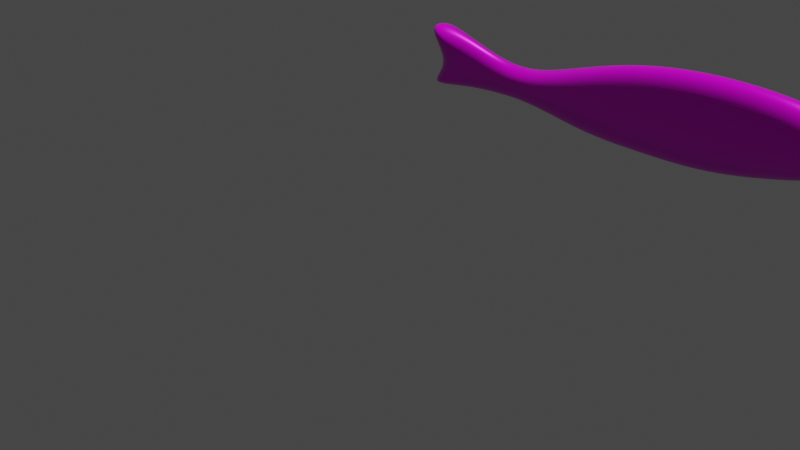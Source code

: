 # Source: goldfish.blend  (saved by Blender 2.81.16; exported with 4.5.12 LTS)
import bpy
from mathutils import Matrix  # noqa: F401  (used for matrix-valued properties, if any)

bpy.ops.wm.read_factory_settings(use_empty=True)
scene = bpy.context.scene
scene.name = 'Scene'

# ---- collections
col_collection = bpy.data.collections.new('Collection'); scene.collection.children.link(col_collection)
col_collection_1 = bpy.data.collections.new('Collection 1'); col_collection.children.link(col_collection_1)

# ---- images (referenced by path relative to the original .blend; pixels are not part of the script)
import os
ASSET_DIR = os.environ.get("B2B_ASSET_DIR", "")  # directory of the original .blend (textures are referenced by path, not embedded)
HERE = os.path.dirname(os.path.abspath(__file__))  # packed textures are extracted next to this script under _unpacked/

def load_image(name, relpath, width, height, colorspace="sRGB"):
    """Load a texture the original file referenced (path relative to the .blend, or extracted next to this script)."""
    p = next((c for c in (os.path.join(HERE, relpath), os.path.join(ASSET_DIR, relpath)) if relpath and os.path.exists(c)), "")
    if p:
        img = bpy.data.images.load(p, check_existing=True)
        img.name = name
    else:  # same state as the original file: an image datablock whose file is absent (Cycles renders it pink)
        img = bpy.data.images.new(name, width, height)
        img.source = "FILE"
        img.filepath = "//" + (relpath or name)
    img.colorspace_settings.name = colorspace
    return img
img_goldfish_care_for_beginners_jpg = load_image('goldfish-care-for-beginners.jpg', 'goldfish-care-for-beginners.jpg', 1024, 1024, 'sRGB')

# ---- materials (node trees are filled in below, after node groups)
mat_material_001 = bpy.data.materials.new('Material.001')
mat_material_001.use_transparent_shadow = False

# ---- material node trees
mat_material_001.use_nodes = True; mat_material_001.node_tree.nodes.clear()
_N = mat_material_001.node_tree.nodes; _L = mat_material_001.node_tree.links
n0 = _N.new('ShaderNodeOutputMaterial'); n0.name = 'Material Output'; n0.location = (571, 331)
n1 = _N.new('ShaderNodeTexImage'); n1.name = 'Image Texture'; n1.location = (-180, 238)
n1.image = img_goldfish_care_for_beginners_jpg
n2 = _N.new('ShaderNodeBsdfPrincipled'); n2.name = 'Principled BSDF'; n2.location = (406, 319)
n2.distribution = 'GGX'
n2.subsurface_method = 'BURLEY'
n2.inputs[1].default_value = 0.2473
n2.inputs[3].default_value = 1.45
n2.inputs[27].default_value = (0.0, 0.0, 0.0, 1.0)
n2.inputs[28].default_value = 1.0
n3 = _N.new('ShaderNodeNormalMap'); n3.name = 'Normal Map'; n3.location = (156, -29)
n3.inputs[0].default_value = 0.25
_L.new(n2.outputs[0], n0.inputs[0])
_L.new(n1.outputs[0], n2.inputs[0])
_L.new(n1.outputs[0], n2.inputs[13])
_L.new(n1.outputs[0], n2.inputs[2])
_L.new(n1.outputs[0], n3.inputs[1])
_L.new(n3.outputs[0], n2.inputs[5])
n0.is_active_output = True

# ---- world
world_world = bpy.data.worlds.new('World'); scene.world = world_world
world_world.use_nodes = True; world_world.node_tree.nodes.clear()
_N = world_world.node_tree.nodes; _L = world_world.node_tree.links
n0 = _N.new('ShaderNodeOutputWorld'); n0.name = 'World Output'; n0.location = (300, 300)
n1 = _N.new('ShaderNodeBackground'); n1.name = 'Background'; n1.location = (10, 300)
n1.inputs[0].default_value = (0.05088, 0.05088, 0.05088, 1.0)
_L.new(n1.outputs[0], n0.inputs[0])
n0.is_active_output = True
world_world.color = (0.05088, 0.05088, 0.05088)
world_world.use_sun_shadow = False
world_world.sun_shadow_jitter_overblur = 0.0

# ---- lights
light_point = bpy.data.lights.new('Point', 'SUN')
light_point.transmission_factor = 0.0
light_point.energy = 2.63
light_point.shadow_soft_size = 0.25

# ---- meshes
me_plane_001 = bpy.data.meshes.new('Plane.001')
me_plane_001.from_pydata([(-1.572, 0.2272, -0.1671), (-1.23, 0.3635, -0.1671), (-0.7133, 0.4157, -0.1671), (-0.2147, 0.3595, -0.1671), (0.2116, 0.203, -0.1671), (0.6886, 0.0113, -0.1279), (1.006, 0.04325, -0.1077), (1.33, 0.2031, -0.1243), (1.681, 0.4099, -0.1671), (1.389, -0.02977, -0.1243), (1.619, -0.2989, -0.1671), (1.324, -0.197, -0.1243), (1.009, -0.1845, -0.1077), (0.6831, -0.1915, -0.1279), (0.1935, -0.339, -0.1671), (-0.2328, -0.3711, -0.1671), (-0.735, -0.3992, -0.1671), (-1.266, -0.2541, -0.1671), (-1.582, -0.1254, -0.1671), (-1.776, 0.04559, -0.1671), (-1.77, 0.1064, -0.1671), (-1.572, 0.2272, 0.1671), (-1.23, 0.3635, 0.1671), (-0.7133, 0.4157, 0.1671), (-0.2147, 0.3595, 0.1671), (0.2116, 0.203, 0.1671), (0.6886, 0.0113, 0.1279), (1.006, 0.04325, 0.1077), (1.33, 0.2031, 0.1243), (1.681, 0.4099, 0.1671), (1.389, -0.02977, 0.1243), (1.619, -0.2989, 0.1671), (1.324, -0.197, 0.1243), (1.009, -0.1845, 0.1077), (0.6831, -0.1915, 0.1279), (0.1935, -0.339, 0.1671), (-0.2328, -0.3711, 0.1671), (-0.735, -0.3992, 0.1671), (-1.266, -0.2541, 0.1671), (-1.582, -0.1254, 0.1671), (-1.776, 0.04559, 0.1671), (-1.77, 0.1064, 0.1671), (-0.2205, -0.4913, -7.451e-08), (-0.7544, -0.5188, -2.831e-07), (0.9673, 0.1144, 2.98e-07), (1.283, 0.2847, 4.023e-07), (-1.324, -0.3652, -4.768e-07), (1.805, 0.4772, 6.109e-07), (1.499, -0.04564, 4.917e-07), (-1.651, 0.3297, -5.513e-07), (-1.273, 0.479, -4.47e-07), (-1.673, -0.2213, -5.662e-07), (1.756, -0.348, 5.96e-07), (1.315, -0.2864, 4.172e-07), (-0.7122, 0.5363, -2.682e-07), (-1.918, 0.006035, -6.407e-07), (1.001, -0.262, 3.278e-07), (-0.1726, 0.4753, -1.043e-07), (-1.902, 0.1638, -6.407e-07), (0.6945, -0.2834, 2.086e-07), (0.2719, 0.3134, 7.451e-08), (0.2221, -0.4574, 5.96e-08), (0.6974, 0.1033, 2.086e-07)], [], [(0, 1, 17, 18), (1, 2, 16, 17), (2, 3, 15, 16), (3, 4, 14, 15), (4, 5, 13, 14), (5, 6, 12, 13), (6, 7, 11, 12), (8, 9, 7), (10, 11, 9), (11, 7, 9), (19, 20, 0, 18), (21, 39, 38, 22), (22, 38, 37, 23), (23, 37, 36, 24), (24, 36, 35, 25), (25, 35, 34, 26), (26, 34, 33, 27), (27, 33, 32, 28), (29, 28, 30), (31, 30, 32), (32, 30, 28), (40, 39, 21, 41), (43, 42, 36, 37), (45, 44, 27, 28), (46, 43, 37, 38), (47, 45, 28, 29), (48, 47, 29, 30), (50, 49, 21, 22), (51, 46, 38, 39), (52, 48, 30, 31), (53, 52, 31, 32), (54, 50, 22, 23), (55, 51, 39, 40), (56, 53, 32, 33), (57, 54, 23, 24), (49, 58, 41, 21), (59, 56, 33, 34), (60, 57, 24, 25), (61, 59, 34, 35), (62, 60, 25, 26), (58, 55, 40, 41), (42, 61, 35, 36), (44, 62, 26, 27), (6, 5, 62, 44), (15, 14, 61, 42), (20, 19, 55, 58), (5, 4, 60, 62), (14, 13, 59, 61), (4, 3, 57, 60), (13, 12, 56, 59), (0, 20, 58, 49), (3, 2, 54, 57), (12, 11, 53, 56), (19, 18, 51, 55), (2, 1, 50, 54), (11, 10, 52, 53), (10, 9, 48, 52), (18, 17, 46, 51), (1, 0, 49, 50), (9, 8, 47, 48), (8, 7, 45, 47), (17, 16, 43, 46), (7, 6, 44, 45), (16, 15, 42, 43)])
_uv = me_plane_001.uv_layers.new(name='fish uv map')
_uv.uv.foreach_set('vector', [0.233, 0.5431, 0.2955, 0.5696, 0.289, 0.4495, 0.2312, 0.4745, 0.2955, 0.5696, 0.39, 0.5797, 0.3861, 0.4213, 0.289, 0.4495, 0.39, 0.5797, 0.4812, 0.5688, 0.4779, 0.4267, 0.3861, 0.4213, 0.4812, 0.5688, 0.5592, 0.5384, 0.5559, 0.433, 0.4779, 0.4267, 0.5592, 0.5384, 0.6472, 0.5011, 0.6462, 0.4615, 0.5559, 0.433, 0.6472, 0.5011, 0.7062, 0.5074, 0.7112, 0.4559, 0.6462, 0.4615, 0.7062, 0.5074, 0.7652, 0.5386, 0.7666, 0.4492, 0.7112, 0.4559, 0.8279, 0.5786, 0.7761, 0.4931, 0.7652, 0.5386, 0.8166, 0.4408, 0.7666, 0.4492, 0.7761, 0.4931, 0.7666, 0.4492, 0.7652, 0.5386, 0.7761, 0.4931, 0.1957, 0.5078, 0.1967, 0.5196, 0.233, 0.5431, 0.2312, 0.4745, 0.2207, 0.5451, 0.2189, 0.4734, 0.2793, 0.4472, 0.2861, 0.5728, 0.2861, 0.5728, 0.2793, 0.4472, 0.3808, 0.4177, 0.385, 0.5834, 0.385, 0.5834, 0.3808, 0.4177, 0.4769, 0.4234, 0.4804, 0.572, 0.4804, 0.572, 0.4769, 0.4234, 0.5585, 0.4299, 0.5619, 0.5401, 0.5619, 0.5401, 0.5585, 0.4299, 0.6513, 0.4601, 0.6524, 0.5011, 0.6524, 0.5011, 0.6513, 0.4601, 0.7173, 0.4548, 0.7123, 0.5076, 0.7123, 0.5076, 0.7173, 0.4548, 0.7756, 0.4479, 0.7743, 0.5399, 0.843, 0.5822, 0.7743, 0.5399, 0.7855, 0.4928, 0.8311, 0.4381, 0.7855, 0.4928, 0.7756, 0.4479, 0.7756, 0.4479, 0.7855, 0.4928, 0.7743, 0.5399, 0.1817, 0.5081, 0.2189, 0.4734, 0.2207, 0.5451, 0.1827, 0.5205, 0.3799, 0.3957, 0.4797, 0.4012, 0.4769, 0.4234, 0.3808, 0.4177, 0.7603, 0.5526, 0.7012, 0.5159, 0.7123, 0.5076, 0.7743, 0.5399, 0.2734, 0.4263, 0.3799, 0.3957, 0.3808, 0.4177, 0.2793, 0.4472, 0.8586, 0.5937, 0.7603, 0.5526, 0.7743, 0.5399, 0.843, 0.5822, 0.8012, 0.4898, 0.8586, 0.5937, 0.843, 0.5822, 0.7855, 0.4928, 0.2828, 0.5941, 0.2122, 0.5644, 0.2207, 0.5451, 0.2861, 0.5728, 0.2082, 0.4549, 0.2734, 0.4263, 0.2793, 0.4472, 0.2189, 0.4734, 0.8494, 0.4297, 0.8012, 0.4898, 0.7855, 0.4928, 0.8311, 0.4381, 0.7693, 0.4308, 0.8494, 0.4297, 0.8311, 0.4381, 0.7756, 0.4479, 0.3878, 0.6055, 0.2828, 0.5941, 0.2861, 0.5728, 0.385, 0.5834, 0.1623, 0.5001, 0.2082, 0.4549, 0.2189, 0.4734, 0.1817, 0.5081, 0.7128, 0.44, 0.7693, 0.4308, 0.7756, 0.4479, 0.7173, 0.4548, 0.4887, 0.5934, 0.3878, 0.6055, 0.385, 0.5834, 0.4804, 0.572, 0.2122, 0.5644, 0.1652, 0.5314, 0.1827, 0.5205, 0.2207, 0.5451, 0.6509, 0.4425, 0.7128, 0.44, 0.7173, 0.4548, 0.6513, 0.4601, 0.5718, 0.5612, 0.4887, 0.5934, 0.4804, 0.572, 0.5619, 0.5401, 0.5625, 0.4079, 0.6509, 0.4425, 0.6513, 0.4601, 0.5585, 0.4299, 0.6507, 0.5137, 0.5718, 0.5612, 0.5619, 0.5401, 0.6524, 0.5011, 0.1652, 0.5314, 0.1623, 0.5001, 0.1817, 0.5081, 0.1827, 0.5205, 0.4797, 0.4012, 0.5625, 0.4079, 0.5585, 0.4299, 0.4769, 0.4234, 0.7012, 0.5159, 0.6507, 0.5137, 0.6524, 0.5011, 0.7123, 0.5076, 0.7062, 0.5074, 0.6472, 0.5011, 0.6507, 0.5137, 0.7012, 0.5159, 0.4779, 0.4267, 0.5559, 0.433, 0.5625, 0.4079, 0.4797, 0.4012, 0.1967, 0.5196, 0.1957, 0.5078, 0.1623, 0.5001, 0.1652, 0.5314, 0.6472, 0.5011, 0.5592, 0.5384, 0.5718, 0.5612, 0.6507, 0.5137, 0.5559, 0.433, 0.6462, 0.4615, 0.6509, 0.4425, 0.5625, 0.4079, 0.5592, 0.5384, 0.4812, 0.5688, 0.4887, 0.5934, 0.5718, 0.5612, 0.6462, 0.4615, 0.7112, 0.4559, 0.7128, 0.44, 0.6509, 0.4425, 0.233, 0.5431, 0.1967, 0.5196, 0.1652, 0.5314, 0.2122, 0.5644, 0.4812, 0.5688, 0.39, 0.5797, 0.3878, 0.6055, 0.4887, 0.5934, 0.7112, 0.4559, 0.7666, 0.4492, 0.7693, 0.4308, 0.7128, 0.44, 0.1957, 0.5078, 0.2312, 0.4745, 0.2082, 0.4549, 0.1623, 0.5001, 0.39, 0.5797, 0.2955, 0.5696, 0.2828, 0.5941, 0.3878, 0.6055, 0.7666, 0.4492, 0.8166, 0.4408, 0.8494, 0.4297, 0.7693, 0.4308, 0.8166, 0.4408, 0.7761, 0.4931, 0.8012, 0.4898, 0.8494, 0.4297, 0.2312, 0.4745, 0.289, 0.4495, 0.2734, 0.4263, 0.2082, 0.4549, 0.2955, 0.5696, 0.233, 0.5431, 0.2122, 0.5644, 0.2828, 0.5941, 0.7761, 0.4931, 0.8279, 0.5786, 0.8586, 0.5937, 0.8012, 0.4898, 0.8279, 0.5786, 0.7652, 0.5386, 0.7603, 0.5526, 0.8586, 0.5937, 0.289, 0.4495, 0.3861, 0.4213, 0.3799, 0.3957, 0.2734, 0.4263, 0.7652, 0.5386, 0.7062, 0.5074, 0.7012, 0.5159, 0.7603, 0.5526, 0.3861, 0.4213, 0.4779, 0.4267, 0.4797, 0.4012, 0.3799, 0.3957])
me_plane_001.materials.append(mat_material_001)
me_plane_001.use_remesh_fix_poles = True
me_plane_001.use_remesh_preserve_attributes = False
me_plane_001.use_mirror_vertex_groups = False
me_plane_001.update()

# ---- objects
ob_empty = bpy.data.objects.new('Empty', img_goldfish_care_for_beginners_jpg)
ob_plane_001 = bpy.data.objects.new('Plane.001', me_plane_001)
ob_point = bpy.data.objects.new('Point', light_point)
ob_empty_noise_drag = bpy.data.objects.new('Empty Noise Drag', None)

# ---- transforms, parenting, visibility, modifiers, constraints
ob_empty.location = (0.0, 0.0, 0.0)
ob_empty.rotation_euler = (1.571, -0.0, -0.0)
ob_empty.empty_display_type = 'IMAGE'
ob_empty.empty_display_size = 5.0
ob_empty.lineart.crease_threshold = 0.0
ob_plane_001.location = (0.0, 0.0, 0.0)
ob_plane_001.rotation_euler = (1.571, -0.0, 3.142)
ob_plane_001.scale = (0.6554, 0.4732, 0.6554)
ob_plane_001.lineart.crease_threshold = 0.0
_m = ob_plane_001.modifiers.new('Subdivision', 'SUBSURF')
_m.uv_smooth = 'PRESERVE_CORNERS'
_m.levels = 2
_m.render_levels = 4
_m.show_only_control_edges = False
_m = ob_plane_001.modifiers.new('Displace', 'DISPLACE')
_m.direction = 'Z'
_m.texture_coords = 'OBJECT'
_m.texture_coords_object = ob_empty_noise_drag
_m = ob_plane_001.modifiers.new('Displace.001', 'DISPLACE')
_m.strength = 4.0
_m.direction = 'Z'
_m.texture_coords = 'OBJECT'
_m.texture_coords_object = ob_empty_noise_drag
ob_point.location = (1.089, 0.6411, 1.747)
ob_point.lineart.crease_threshold = 0.0
ob_empty_noise_drag.location = (40.0, 0.0, 1.0)
ob_empty_noise_drag.lineart.crease_threshold = 0.0

# ---- collection membership
col_collection.objects.link(ob_empty)
col_collection.objects.link(ob_plane_001)
col_collection.objects.link(ob_point)
col_collection.objects.link(ob_empty_noise_drag)

# ---- scene / render settings (as saved in the file)
scene.frame_start = 0; scene.frame_end = 400; scene.frame_set(0)
scene.render.engine = 'BLENDER_EEVEE_NEXT'
scene.render.image_settings.file_format = 'FFMPEG'
scene.render.image_settings.color_mode = 'RGB'
scene.cycles.use_denoising = False
scene.cycles.samples = 128
scene.cycles.sampling_pattern = 'TABULATED_SOBOL'
scene.cycles.use_adaptive_sampling = False
scene.cycles.use_light_tree = False
scene.eevee.use_gtao = True
scene.view_settings.view_transform = 'Filmic'
bpy.context.view_layer.update()

# ---- added for rendering (the .blend has no active camera): camera
cam_auto = bpy.data.cameras.new('AutoCamera')
cam_auto.lens = 50.0
cam_auto.sensor_width = 36.0
cam_auto.clip_end = 1000.0
ob_auto_camera = bpy.data.objects.new('AutoCamera', cam_auto)
scene.collection.objects.link(ob_auto_camera)
ob_auto_camera.location = (2.35001, -2.7758, 1.85468)
ob_auto_camera.rotation_euler = (1.09748, -7.21219e-08, 0.694738)
scene.camera = ob_auto_camera
bpy.context.view_layer.update()
